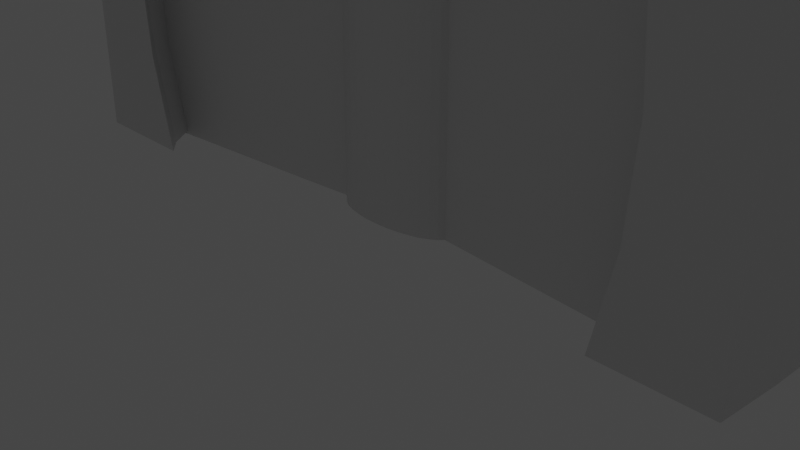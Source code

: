 # Source: drzwi.blend  (saved by Blender 3.4.6; exported with 4.5.12 LTS)
import bpy
from mathutils import Matrix  # noqa: F401  (used for matrix-valued properties, if any)

bpy.ops.wm.read_factory_settings(use_empty=True)
scene = bpy.context.scene
scene.name = 'Scene'

# ---- collections
col_collection = bpy.data.collections.new('Collection'); scene.collection.children.link(col_collection)

# ---- materials (node trees are filled in below, after node groups)
mat_material = bpy.data.materials.new('Material')
mat_material.alpha_threshold = 0.0
mat_material.use_transparent_shadow = False
mat_material.roughness = 0.5
mat_material.line_color = (0.0, 0.0, 0.0, 1.0)

# ---- material node trees
mat_material.use_nodes = True; mat_material.node_tree.nodes.clear()
_N = mat_material.node_tree.nodes; _L = mat_material.node_tree.links
n0 = _N.new('ShaderNodeOutputMaterial'); n0.name = 'Material Output'; n0.location = (300, 300)
n1 = _N.new('ShaderNodeBsdfPrincipled'); n1.name = 'Principled BSDF'; n1.location = (10, 300)
n1.distribution = 'GGX'
n1.subsurface_method = 'RANDOM_WALK_SKIN'
n1.inputs[3].default_value = 1.45
n1.inputs[27].default_value = (0.0, 0.0, 0.0, 1.0)
n1.inputs[28].default_value = 1.0
_L.new(n1.outputs[0], n0.inputs[0])
n0.is_active_output = True

# ---- world
world_world = bpy.data.worlds.new('World'); scene.world = world_world
world_world.use_nodes = True; world_world.node_tree.nodes.clear()
_N = world_world.node_tree.nodes; _L = world_world.node_tree.links
n0 = _N.new('ShaderNodeOutputWorld'); n0.name = 'World Output'; n0.location = (300, 300)
n1 = _N.new('ShaderNodeBackground'); n1.name = 'Background'; n1.location = (10, 300)
n1.inputs[0].default_value = (0.05088, 0.05088, 0.05088, 1.0)
_L.new(n1.outputs[0], n0.inputs[0])
n0.is_active_output = True
world_world.color = (0.05088, 0.05088, 0.05088)
world_world.use_sun_shadow = False
world_world.sun_shadow_jitter_overblur = 0.0

# ---- cameras
cam_camera = bpy.data.cameras.new('Camera')
cam_camera.clip_end = 100.0
cam_camera.ortho_scale = 7.314

# ---- lights
light_light = bpy.data.lights.new('Light', 'POINT')
light_light.transmission_factor = 0.0
light_light.energy = 1000.0
light_light.shadow_soft_size = 0.1
light_light.shadow_maximum_resolution = 0.006
light_light.use_absolute_resolution = True

# ---- meshes
me_cube = bpy.data.meshes.new('Cube')
me_cube.from_pydata([(1.0, 1.0, -1.0), (-1.0, 1.0, -1.0), (0.0337, 0.4142, 0.8952), (-1.0, -1.0, -1.0), (0.0661, 0.8126, 0.8162), (0.0661, 0.3902, 0.8952), (0.1297, 0.7654, 0.8162), (0.09596, 0.3512, 0.8952), (0.1882, 0.6889, 0.8162), (0.1221, 0.2987, 0.8952), (0.2396, 0.5858, 0.8162), (0.3478, 0.8505, 0.6879), (0.1436, 0.2347, 0.8952), (0.2817, 0.4603, 0.8162), (0.409, 0.6682, 0.6879), (0.5205, 0.8505, 0.5153), (0.1596, 0.1616, 0.8952), (0.313, 0.3171, 0.8162), (0.4544, 0.4603, 0.6879), (0.5784, 0.5858, 0.5153), (0.6801, 0.6889, 0.3049), (0.7557, 0.7654, 0.06494), (0.8023, 0.8126, -0.1955), (0.818, 0.8285, -0.4663), (0.8023, 0.8126, -0.7371), (0.7557, 0.7654, -0.9975), (0.1694, 0.0824, 0.8952), (0.3323, 0.1616, 0.8162), (0.4824, 0.2347, 0.6879), (0.614, 0.2987, 0.5153), (0.722, 0.3512, 0.3049), (0.8023, 0.3902, 0.06494), (0.8517, 0.4142, -0.1955), (0.8684, 0.4224, -0.4663), (0.8517, 0.4142, -0.7371), (0.8023, 0.3902, -0.9975), (0.1694, -0.0824, 0.8952), (0.3323, -0.1616, 0.8162), (0.4824, -0.2347, 0.6879), (0.614, -0.2987, 0.5153), (0.722, -0.3512, 0.3049), (0.8023, -0.3902, 0.06494), (0.8517, -0.4142, -0.1955), (0.8684, -0.4224, -0.4663), (0.1596, -0.1616, 0.8952), (0.313, -0.3171, 0.8162), (0.4544, -0.4603, 0.6879), (0.5784, -0.5858, 0.5153), (0.6801, -0.6889, 0.3049), (0.7557, -0.7654, 0.06494), (0.8023, -0.8126, -0.1955), (0.818, -0.8285, -0.4663), (0.8023, -0.8126, -0.7371), (0.1436, -0.2347, 0.8952), (0.2817, -0.4603, 0.8162), (0.409, -0.6682, 0.6879), (0.5205, -0.8505, 0.5153), (0.1221, -0.2987, 0.8952), (0.2396, -0.5858, 0.8162), (0.3478, -0.8505, 0.6879), (0.09596, -0.3512, 0.8952), (0.1882, -0.6889, 0.8162), (0.0661, -0.3902, 0.8952), (0.1297, -0.7654, 0.8162), (0.0337, -0.4142, 0.8952), (0.0661, -0.8126, 0.8162), (-6.597e-09, -0.4224, 0.8952), (-4.618e-08, -0.8285, 0.8162), (-0.0337, -0.4142, 0.8952), (-0.0661, -0.8126, 0.8162), (-0.0661, -0.3902, 0.8952), (-0.1297, -0.7654, 0.8162), (-0.09596, -0.3512, 0.8952), (-0.1882, -0.6889, 0.8162), (-0.1221, -0.2987, 0.8952), (-0.2396, -0.5858, 0.8162), (-0.3478, -0.8505, 0.6879), (-0.1436, -0.2347, 0.8952), (-0.2817, -0.4603, 0.8162), (-0.409, -0.6682, 0.6879), (-0.5205, -0.8505, 0.5153), (-0.1596, -0.1616, 0.8952), (-0.313, -0.3171, 0.8162), (-0.4544, -0.4603, 0.6879), (-0.5784, -0.5858, 0.5153), (-0.6801, -0.6889, 0.3049), (-0.7557, -0.7654, 0.06494), (-0.8023, -0.8126, -0.1955), (-0.818, -0.8285, -0.4663), (-0.8023, -0.8126, -0.7371), (-0.7557, -0.7654, -0.9975), (-0.1694, -0.0824, 0.8952), (-0.3323, -0.1616, 0.8162), (-0.4824, -0.2347, 0.6879), (-0.614, -0.2987, 0.5153), (-0.722, -0.3512, 0.3049), (-0.8023, -0.3902, 0.06494), (-0.8517, -0.4142, -0.1955), (-0.8684, -0.4224, -0.4663), (-0.1694, 0.0824, 0.8952), (-0.3323, 0.1616, 0.8162), (-0.4824, 0.2347, 0.6879), (-0.614, 0.2987, 0.5153), (-0.722, 0.3512, 0.3049), (-0.8023, 0.3902, 0.06494), (-0.8517, 0.4142, -0.1955), (-0.8684, 0.4224, -0.4663), (-0.8517, 0.4142, -0.7371), (-0.8023, 0.3902, -0.9975), (-0.1596, 0.1616, 0.8952), (-0.313, 0.3171, 0.8162), (-0.4544, 0.4603, 0.6879), (-0.5784, 0.5858, 0.5153), (-0.6801, 0.6889, 0.3049), (-0.7557, 0.7654, 0.06494), (-0.8023, 0.8126, -0.1955), (-0.818, 0.8285, -0.4663), (-0.8023, 0.8126, -0.7371), (-0.7557, 0.7654, -0.9975), (-0.1436, 0.2347, 0.8952), (-0.2817, 0.4603, 0.8162), (-0.409, 0.6682, 0.6879), (-0.5205, 0.8505, 0.5153), (-0.1221, 0.2987, 0.8952), (-0.2396, 0.5858, 0.8162), (-0.3478, 0.8505, 0.6879), (-0.09596, 0.3512, 0.8952), (-0.1882, 0.6889, 0.8162), (-0.0661, 0.3902, 0.8952), (-0.1297, 0.7654, 0.8162), (-0.0337, 0.4142, 0.8952), (-0.0661, 0.8126, 0.8162), (1.319e-08, 0.4224, 0.8952), (5.937e-08, 0.8285, 0.8162), (-0.4704, -1.0, 0.5153), (-0.2733, -1.0, 0.6879), (-0.2733, -1.0, 0.6879), (-0.409, -1.0, 0.5767), (-0.1694, -1.0, 0.7292), (0.08135, -1.0, 0.7507), (-6.431e-08, -1.0, 0.7574), (-0.08135, -1.0, 0.7507), (0.2733, -1.0, 0.6879), (0.2733, -1.0, 0.6879), (0.6121, -1.0, 0.3049), (0.612, -1.0, 0.305), (0.1694, -1.0, 0.7292), (0.409, -1.0, 0.5767), (0.7805, -1.0, -0.4663), (0.7613, -1.0, -0.7371), (0.7613, -1.0, -0.1955), (0.7044, -1.0, 0.06494), (0.4704, -1.0, 0.5153), (-0.7805, -1.0, -0.4663), (-0.7044, -1.0, -0.9975), (-0.7613, -1.0, -0.7371), (-0.7613, -1.0, -0.1955), (-0.7044, -1.0, 0.06494), (-0.612, -1.0, 0.305), (-0.6121, -1.0, 0.3049), (-0.7035, -1.0, -1.0), (-0.7549, 0.7646, -1.0), (0.7035, 1.0, -1.0), (-0.7035, 1.0, -1.0), (0.7549, 0.7646, -1.0), (0.8014, 0.3898, -1.0), (-0.8014, 0.3898, -1.0), (-0.7549, -0.7646, -1.0), (-0.7805, 1.0, -0.4663), (-0.7613, 1.0, -0.7371), (-0.7613, 1.0, -0.1955), (-0.612, 1.0, 0.305), (-0.6121, 1.0, 0.3049), (-0.2733, 1.0, 0.6879), (-0.2733, 1.0, 0.6879), (-0.409, 1.0, 0.5767), (-0.7044, 1.0, 0.06494), (-0.4704, 1.0, 0.5153), (-0.08135, 1.0, 0.7507), (0.08135, 1.0, 0.7507), (3.217e-08, 1.0, 0.7574), (0.2733, 1.0, 0.6879), (0.2733, 1.0, 0.6879), (0.4704, 1.0, 0.5153), (0.409, 1.0, 0.5767), (0.1694, 1.0, 0.7292), (-0.1694, 1.0, 0.7292), (-0.7044, 1.0, -0.9975), (0.6121, 1.0, 0.3049), (0.612, 1.0, 0.305), (0.7044, 1.0, -0.9975), (0.7805, 1.0, -0.4663), (0.7613, 1.0, -0.1955), (0.7613, 1.0, -0.7371), (0.7044, 1.0, 0.06494), (0.818, 9.556e-08, -1.0), (0.8014, 0.3898, -1.0), (0.8023, 0.3902, -1.0), (0.8023, 0.3902, -1.0), (0.8517, 0.4142, -1.0), (0.8517, 0.4142, -1.0), (0.8684, 0.4224, -1.0), (0.8023, 0.3902, -1.0), (-0.8014, -0.3898, -1.0), (-0.818, 3.104e-08, -1.0), (-0.8684, -0.4224, -1.0), (-0.8517, -0.4142, -1.0), (-0.8517, -0.4142, -1.0), (-0.8023, -0.3902, -1.0), (-0.8023, -0.3902, -1.0), (-0.8517, 0.4142, -1.0), (-0.8517, 0.4142, -1.0), (-0.8684, 0.4224, -1.0), (-0.8014, 0.3898, -1.0), (-0.8023, 0.3902, -1.0), (-0.8023, 0.3902, -1.0), (-0.8023, 0.3902, -1.0), (0.8023, 0.3902, -0.9975), (0.8517, -0.4142, -0.7371), (0.8517, -0.4142, -0.7371), (-0.8023, -0.3902, -0.9975), (-0.8517, -0.4142, -0.7371), (-0.8023, 0.3902, -0.9975), (-0.8023, 0.3902, -0.9975), (-0.8684, -0.4224, -1.009), (-0.8684, 0.4224, -1.018), (-0.8517, -0.4142, -1.009), (-0.8517, -0.4142, -1.009), (-0.8517, 0.4142, -1.018), (-0.8517, 0.4142, -1.018), (-0.818, 2.481e-08, -1.013), (-0.8023, 0.3902, -1.017), (-0.8023, 0.3902, -1.017), (-0.8023, 0.3902, -1.017), (-0.8023, -0.3902, -1.009), (-0.8023, -0.3902, -1.009), (-0.4033, 0.1962, -1.012), (-0.4824, 0.2347, -1.013), (-0.4824, -0.2347, -1.008), (-0.1539, -0.1874, -1.006), (-0.2095, -0.1019, -1.007), (-0.3323, -0.1616, -1.008), (-0.1221, -0.2987, -1.005), (-0.1436, -0.2347, -1.005), (-0.09596, -0.3512, -1.004), (-0.0337, -0.4142, -1.003), (-0.001413, -0.422, -1.002), (-0.0661, -0.3902, -1.003), (-0.722, -0.3512, -1.008), (-0.614, -0.2987, -1.008), (-0.614, 0.2987, -1.015), (-0.722, 0.3512, -1.016), (-0.3323, 0.1616, -1.011), (-0.1596, -0.1616, -1.006), (-0.1694, -0.0824, -1.007), (-0.1694, 0.0824, -1.009), (-0.1596, 0.1616, -1.01), (-0.0337, 0.4142, -1.012), (-0.0661, 0.3902, -1.012), (-0.1436, 0.2347, -1.011), (-0.1221, 0.2987, -1.011), (-0.09596, 0.3512, -1.012), (0.0337, -0.4142, -1.002), (0.0337, 0.4142, -1.011), (0.0661, -0.3902, -1.002), (0.0661, 0.3902, -1.011), (0.1221, -0.2987, -1.003), (0.1436, 0.2347, -1.009), (9.426e-08, -0.4224, -1.002), (0.09596, -0.3512, -1.002), (0.1436, -0.2347, -1.003), (0.1596, -0.1616, -1.004), (0.1694, -0.0824, -1.005), (0.1694, 0.0824, -1.007), (0.1596, 0.1616, -1.008), (0.1221, 0.2987, -1.009), (0.09596, 0.3512, -1.01), (1.145e-07, 0.4224, -1.012), (0.3323, -0.1616, -1.003), (0.3323, 0.1616, -1.006), (0.4824, -0.2347, -1.001), (0.4824, 0.2347, -1.006), (0.8023, 0.3902, -1.005), (0.722, -0.3512, -0.9979), (0.614, -0.2987, -0.9993), (0.8024, -0.3903, -0.9969), (0.818, 9.505e-08, -1.001), (0.814, -0.09971, -1.0), (0.8023, -0.3902, -0.9969), (0.8023, 0.3902, -1.005), (0.8023, 0.3902, -1.005), (0.8517, 0.4142, -1.005), (0.8517, 0.4142, -1.005), (0.8684, 0.4224, -1.005), (1.0, 0.02356, -1.0), (1.0, -1.0, -0.9888), (0.7059, -1.0, -0.9909), (0.7565, -0.7662, -0.9931), (0.614, 0.2987, -1.006), (0.722, 0.3512, -1.006), (0.8018, 0.8018, 1.0), (1.0, 1.0, 0.8018), (0.8018, -0.8018, 1.0), (1.0, -1.0, 0.8018), (-0.8018, 0.8018, 1.0), (-1.0, 1.0, 0.8018), (-1.0, -1.0, 0.8018), (-0.8018, -0.8018, 1.0)], [], [(163, 1, 305, 301, 0, 162, 190, 193, 191, 192, 194, 188, 189, 183, 184, 181, 182, 185, 179, 180, 178, 186, 173, 174, 175, 177, 171, 172, 176, 170, 168, 169, 187), (295, 303, 306, 3, 160, 154, 155, 153, 156, 157, 159, 158, 134, 137, 136, 135, 138, 141, 140, 139, 146, 143, 142, 147, 152, 145, 144, 151, 150, 148, 149, 296), (133, 4, 2, 132), (4, 133, 180, 179), (4, 6, 5, 2), (6, 4, 179, 185), (6, 8, 7, 5), (182, 8, 6, 185), (8, 10, 9, 7), (11, 10, 8, 182, 181), (184, 11, 181), (15, 183, 189), (10, 13, 12, 9), (11, 14, 13, 10), (15, 14, 11, 184, 183), (193, 24, 23, 191), (13, 17, 16, 12), (190, 25, 24, 193), (14, 18, 17, 13), (164, 25, 190, 162), (15, 19, 18, 14), (188, 20, 19, 15, 189), (194, 21, 20, 188), (192, 22, 21, 194), (191, 23, 22, 192), (21, 31, 30, 20), (22, 32, 31, 21), (23, 33, 32, 22), (24, 34, 33, 23), (17, 27, 26, 16), (25, 35, 34, 24), (18, 28, 27, 17), (165, 35, 25, 164), (19, 29, 28, 18), (20, 30, 29, 19), (38, 46, 45, 37), (39, 47, 46, 38), (40, 48, 47, 39), (41, 49, 48, 40), (42, 50, 49, 41), (43, 51, 50, 42), (37, 45, 44, 36), (49, 50, 150, 151), (50, 51, 148, 150), (51, 52, 149, 148), (45, 54, 53, 44), (46, 55, 54, 45), (47, 56, 55, 46), (48, 144, 145, 56, 47), (48, 49, 151, 144), (55, 59, 58, 54), (56, 152, 147, 59, 55), (152, 56, 145), (54, 58, 57, 53), (58, 61, 60, 57), (59, 142, 143, 61, 58), (147, 142, 59), (61, 63, 62, 60), (63, 61, 143, 146), (63, 65, 64, 62), (65, 63, 146, 139), (65, 67, 66, 64), (140, 67, 65, 139), (67, 69, 68, 66), (141, 69, 67, 140), (69, 71, 70, 68), (138, 71, 69, 141), (71, 73, 72, 70), (135, 73, 71, 138), (73, 75, 74, 72), (76, 75, 73, 135, 136), (137, 76, 136), (75, 78, 77, 74), (76, 79, 78, 75), (80, 79, 76, 137, 134), (158, 80, 134), (86, 85, 159, 157), (87, 86, 157, 156), (88, 87, 156, 153), (89, 88, 153, 155), (78, 82, 81, 77), (90, 89, 155, 154), (79, 83, 82, 78), (167, 90, 154, 160), (80, 84, 83, 79), (85, 84, 80, 158, 159), (83, 93, 92, 82), (84, 94, 93, 83), (85, 95, 94, 84), (86, 96, 95, 85), (87, 97, 96, 86), (88, 98, 97, 87), (82, 92, 91, 81), (106, 116, 115, 105), (107, 117, 116, 106), (100, 110, 109, 99), (108, 118, 117, 107), (101, 111, 110, 100), (161, 118, 108, 166), (102, 112, 111, 101), (103, 113, 112, 102), (104, 114, 113, 103), (105, 115, 114, 104), (112, 122, 121, 111), (113, 172, 171, 122, 112), (172, 113, 114, 176), (176, 114, 115, 170), (170, 115, 116, 168), (168, 116, 117, 169), (110, 120, 119, 109), (169, 117, 118, 187), (111, 121, 120, 110), (163, 187, 118, 161), (120, 124, 123, 119), (121, 125, 124, 120), (122, 177, 175, 125, 121), (122, 171, 177), (124, 127, 126, 123), (125, 174, 173, 127, 124), (125, 175, 174), (127, 129, 128, 126), (129, 127, 173, 186), (129, 131, 130, 128), (131, 129, 186, 178), (131, 133, 132, 130), (133, 131, 178, 180), (197, 202, 196, 165), (199, 197, 202, 198, 200, 201), (208, 206, 205, 207, 209, 203, 167, 160, 3, 1, 163, 161, 166, 213, 214, 215, 210, 212, 211, 216, 204), (214, 216, 215), (210, 212, 211, 216, 215), (217, 35, 165, 196), (218, 52, 51, 43, 219), (215, 216, 222, 108), (210, 107, 106, 212), (42, 219, 43), (197, 35, 217, 202), (201, 33, 34, 199), (222, 216, 211, 105, 104, 223), (31, 32, 200, 198), (32, 33, 201, 200), (215, 108, 107, 210), (199, 34, 35, 197), (198, 202, 217), (106, 105, 211, 212), (89, 90, 220, 221), (90, 167, 203, 220), (88, 89, 221, 98), (213, 166, 223), (222, 166, 108), (222, 223, 166), (97, 98, 221), (96, 97, 221, 220), (226, 234, 230, 231, 232, 251, 250, 237, 236, 240, 241, 238, 249, 248, 235, 227, 224), (228, 233, 231, 229, 225), (247, 244, 242, 243, 239, 246, 245), (269, 264, 262, 268, 246, 239, 253, 254, 240, 236, 252, 255, 256, 259, 260, 261, 258, 257, 277, 263, 265, 276, 275, 267, 274, 273, 279, 281, 298, 299, 282, 286, 287, 294, 295, 296, 297, 285, 288, 283, 284, 280, 278, 272, 271, 270, 266), (292, 289, 282, 290, 291, 293), (3, 306, 305, 1), (300, 304, 307, 302), (296, 149, 52, 297), (287, 195, 202, 198, 200, 201, 199, 197, 165, 164, 162, 0, 294), (52, 218, 285, 297), (130, 132, 277, 257), (285, 218, 219, 42, 41, 288), (271, 44, 53, 270), (132, 2, 263, 277), (128, 130, 257, 258), (253, 81, 91, 254), (243, 77, 81, 253, 239), (266, 57, 60, 269), (2, 5, 265, 263), (270, 53, 57, 266), (272, 36, 44, 271), (260, 123, 126, 261), (259, 119, 123, 260), (255, 99, 109, 256), (274, 16, 26, 273), (267, 12, 16, 274), (242, 74, 77, 243), (247, 70, 72, 244), (275, 9, 12, 267), (265, 5, 7, 276), (244, 72, 74, 242), (268, 66, 68, 245, 246), (245, 68, 70, 247), (256, 109, 119, 259), (262, 64, 66, 268), (264, 62, 64, 262), (261, 126, 128, 258), (269, 60, 62, 264), (276, 7, 9, 275), (230, 204, 216, 231), (233, 215, 216, 231), (283, 40, 39, 284), (225, 212, 210, 228), (254, 91, 92, 241, 240), (103, 102, 250, 251), (227, 207, 205, 224), (280, 38, 37, 278), (238, 93, 94, 249), (282, 202, 195, 286), (202, 197, 290, 282), (291, 199, 201, 293), (231, 216, 214, 232), (231, 216, 211, 229), (101, 100, 252, 236, 237), (234, 208, 204, 230), (224, 205, 206, 226), (249, 94, 95, 248), (293, 201, 200, 292), (288, 41, 40, 283), (27, 28, 281, 279), (28, 29, 298, 281), (228, 210, 215, 233), (278, 37, 36, 272), (235, 209, 207, 227), (232, 214, 213, 223, 104, 103, 251), (241, 92, 93, 238), (29, 30, 299, 298), (100, 99, 255, 252), (284, 39, 38, 280), (290, 197, 199, 291), (30, 31, 198, 217, 196, 202, 282, 299), (26, 27, 279, 273), (229, 211, 212, 225), (286, 195, 287), (102, 101, 237, 250), (226, 206, 208, 234), (248, 95, 96, 220, 203, 209, 235), (292, 200, 198, 289), (289, 198, 202, 282), (300, 302, 303, 301), (301, 305, 304, 300), (305, 306, 307, 304), (302, 307, 306, 303), (294, 0, 301, 303, 295)])
me_cube.polygons.foreach_set('material_index', [0, 0, 568, 568, 568, 568, 568, 568, 568, 568, 568, 568, 568, 568, 568, 568, 568, 568, 568, 568, 568, 568, 568, 568, 568, 568, 568, 568, 568, 568, 568, 568, 568, 568, 568, 568, 568, 568, 568, 568, 568, 568, 568, 568, 568, 568, 568, 568, 568, 568, 568, 568, 568, 568, 568, 568, 568, 568, 568, 568, 568, 568, 568, 568, 568, 568, 568, 568, 568, 568, 568, 568, 568, 568, 568, 568, 568, 568, 568, 568, 568, 568, 568, 568, 568, 568, 568, 568, 568, 568, 568, 568, 568, 568, 568, 568, 568, 568, 568, 568, 568, 568, 568, 568, 568, 568, 568, 568, 568, 568, 568, 568, 568, 568, 568, 568, 568, 568, 568, 568, 568, 568, 568, 568, 568, 568, 0, 0, 0, 0, 0, 568, 568, 568, 568, 568, 568, 568, 568, 568, 568, 568, 568, 568, 568, 568, 568, 568, 568, 568, 568, 568, 568, 0, 0, 0, 0, 0, 0, 0, 568, 0, 568, 568, 568, 568, 568, 568, 568, 568, 568, 568, 568, 568, 568, 568, 568, 568, 568, 568, 568, 568, 568, 568, 568, 568, 568, 568, 568, 568, 568, 568, 568, 568, 568, 568, 568, 568, 568, 568, 568, 568, 568, 568, 568, 568, 568, 568, 568, 568, 568, 568, 568, 568, 568, 568, 568, 568, 568, 568, 568, 568, 568, 568, 568, 568, 568, 568, 568, 568, 568, 568, 0, 0, 0, 0, 0])
_uv = me_cube.uv_layers.new(name='UVMap')
_uv.uv.foreach_set('vector', [0.375, 0.2871, 0.375, 0.25, 0.6002, 0.25, 0.6002, 0.5, 0.375, 0.5, 0.375, 0.4629, 0.3753, 0.4631, 0.4079, 0.4702, 0.4417, 0.4726, 0.4756, 0.4702, 0.5081, 0.4631, 0.5381, 0.4515, 0.5381, 0.4515, 0.5644, 0.4338, 0.5721, 0.4261, 0.586, 0.4092, 0.586, 0.4092, 0.5911, 0.3962, 0.5938, 0.3852, 0.5947, 0.375, 0.5938, 0.3648, 0.5911, 0.3538, 0.586, 0.3408, 0.586, 0.3408, 0.5721, 0.3239, 0.5644, 0.3162, 0.5381, 0.2985, 0.5381, 0.2985, 0.5081, 0.2869, 0.4756, 0.2798, 0.4417, 0.2774, 0.4079, 0.2798, 0.3753, 0.2869, 0.3764, 0.75, 0.6002, 0.75, 0.6002, 1.0, 0.375, 1.0, 0.375, 0.9629, 0.3753, 0.9631, 0.4079, 0.9702, 0.4417, 0.9726, 0.4756, 0.9702, 0.5081, 0.9631, 0.5381, 0.9515, 0.5381, 0.9515, 0.5644, 0.9338, 0.5721, 0.9261, 0.586, 0.9092, 0.586, 0.9092, 0.5911, 0.8962, 0.5938, 0.8852, 0.5947, 0.875, 0.5938, 0.8648, 0.5911, 0.8538, 0.586, 0.8408, 0.586, 0.8408, 0.5721, 0.8239, 0.5644, 0.8162, 0.5381, 0.7985, 0.5381, 0.7985, 0.5081, 0.7869, 0.4756, 0.7798, 0.4417, 0.7774, 0.4079, 0.7798, 0.3761, 0.7868, 0.75, 0.875, 0.7188, 0.875, 0.7188, 0.9375, 0.75, 0.9375, 0.7188, 0.875, 0.75, 0.875, 0.75, 0.8464, 0.7188, 0.8431, 0.7188, 0.875, 0.6875, 0.875, 0.6875, 0.9375, 0.7188, 0.9375, 0.6875, 0.875, 0.7188, 0.875, 0.7188, 0.8431, 0.6875, 0.8326, 0.6875, 0.875, 0.6562, 0.875, 0.6562, 0.9375, 0.6875, 0.9375, 0.6562, 0.8125, 0.6562, 0.875, 0.6875, 0.875, 0.6875, 0.8326, 0.6562, 0.875, 0.625, 0.875, 0.625, 0.9375, 0.6562, 0.9375, 0.625, 0.8125, 0.625, 0.875, 0.6562, 0.875, 0.6562, 0.8125, 0.6562, 0.8125, 0.625, 0.7722, 0.625, 0.8125, 0.6562, 0.8125, 0.5938, 0.75, 0.6139, 0.75, 0.5938, 0.6875, 0.625, 0.875, 0.5938, 0.875, 0.5938, 0.9375, 0.625, 0.9375, 0.625, 0.8125, 0.5938, 0.8125, 0.5938, 0.875, 0.625, 0.875, 0.5938, 0.75, 0.5938, 0.8125, 0.625, 0.8125, 0.625, 0.7722, 0.6139, 0.75, 0.5785, 0.4375, 0.5625, 0.4375, 0.5625, 0.5, 0.5768, 0.5, 0.5938, 0.875, 0.5625, 0.875, 0.5625, 0.9375, 0.5938, 0.9375, 0.5837, 0.375, 0.5625, 0.375, 0.5625, 0.4375, 0.5785, 0.4375, 0.5938, 0.8125, 0.5625, 0.8125, 0.5625, 0.875, 0.5938, 0.875, 0.5625, 0.3743, 0.5625, 0.375, 0.5837, 0.375, 0.5838, 0.3743, 0.5938, 0.75, 0.5625, 0.75, 0.5625, 0.8125, 0.5938, 0.8125, 0.5937, 0.6875, 0.5625, 0.6875, 0.5625, 0.75, 0.5938, 0.75, 0.5938, 0.6875, 0.5837, 0.625, 0.5625, 0.625, 0.5625, 0.6875, 0.5937, 0.6875, 0.5785, 0.5625, 0.5625, 0.5625, 0.5625, 0.625, 0.5837, 0.625, 0.5768, 0.5, 0.5625, 0.5, 0.5625, 0.5625, 0.5785, 0.5625, 0.5625, 0.625, 0.5312, 0.625, 0.5312, 0.6875, 0.5625, 0.6875, 0.5625, 0.5625, 0.5312, 0.5625, 0.5312, 0.625, 0.5625, 0.625, 0.5625, 0.5, 0.5312, 0.5, 0.5312, 0.5625, 0.5625, 0.5625, 0.5625, 0.4375, 0.5312, 0.4375, 0.5312, 0.5, 0.5625, 0.5, 0.5625, 0.875, 0.5312, 0.875, 0.5312, 0.9375, 0.5625, 0.9375, 0.5625, 0.375, 0.5312, 0.375, 0.5312, 0.4375, 0.5625, 0.4375, 0.5625, 0.8125, 0.5312, 0.8125, 0.5312, 0.875, 0.5625, 0.875, 0.5312, 0.3743, 0.5312, 0.375, 0.5625, 0.375, 0.5625, 0.3743, 0.5625, 0.75, 0.5312, 0.75, 0.5312, 0.8125, 0.5625, 0.8125, 0.5625, 0.6875, 0.5312, 0.6875, 0.5312, 0.75, 0.5625, 0.75, 0.4688, 0.8125, 0.4375, 0.8125, 0.4375, 0.875, 0.4688, 0.875, 0.4688, 0.75, 0.4375, 0.75, 0.4375, 0.8125, 0.4688, 0.8125, 0.4687, 0.6875, 0.4375, 0.6875, 0.4375, 0.75, 0.4688, 0.75, 0.4688, 0.625, 0.4375, 0.625, 0.4375, 0.6875, 0.4687, 0.6875, 0.4688, 0.5625, 0.4375, 0.5625, 0.4375, 0.625, 0.4688, 0.625, 0.4687, 0.5, 0.4375, 0.5, 0.4375, 0.5625, 0.4688, 0.5625, 0.4688, 0.875, 0.4375, 0.875, 0.4375, 0.9375, 0.4688, 0.9375, 0.4375, 0.625, 0.4375, 0.5625, 0.4215, 0.5625, 0.4163, 0.625, 0.4375, 0.5625, 0.4375, 0.5, 0.4232, 0.5, 0.4215, 0.5625, 0.4375, 0.5, 0.4375, 0.4375, 0.4215, 0.4375, 0.4232, 0.5, 0.4375, 0.875, 0.4062, 0.875, 0.4062, 0.9375, 0.4375, 0.9375, 0.4375, 0.8125, 0.4062, 0.8125, 0.4062, 0.875, 0.4375, 0.875, 0.4375, 0.75, 0.4062, 0.75, 0.4062, 0.8125, 0.4375, 0.8125, 0.4375, 0.6875, 0.4063, 0.6875, 0.4062, 0.6875, 0.4062, 0.75, 0.4375, 0.75, 0.4375, 0.6875, 0.4375, 0.625, 0.4163, 0.625, 0.4063, 0.6875, 0.4062, 0.8125, 0.375, 0.8125, 0.375, 0.875, 0.4062, 0.875, 0.4062, 0.75, 0.3861, 0.75, 0.375, 0.7722, 0.375, 0.8125, 0.4062, 0.8125, 0.3861, 0.75, 0.4062, 0.75, 0.4062, 0.6875, 0.4062, 0.875, 0.375, 0.875, 0.375, 0.9375, 0.4062, 0.9375, 0.375, 0.875, 0.3438, 0.875, 0.3438, 0.9375, 0.375, 0.9375, 0.375, 0.8125, 0.3438, 0.8125, 0.3438, 0.8125, 0.3438, 0.875, 0.375, 0.875, 0.375, 0.7722, 0.3438, 0.8125, 0.375, 0.8125, 0.3438, 0.875, 0.3125, 0.875, 0.3125, 0.9375, 0.3438, 0.9375, 0.3125, 0.875, 0.3438, 0.875, 0.3438, 0.8125, 0.3125, 0.8326, 0.3125, 0.875, 0.2812, 0.875, 0.2812, 0.9375, 0.3125, 0.9375, 0.2812, 0.875, 0.3125, 0.875, 0.3125, 0.8326, 0.2812, 0.8431, 0.2812, 0.875, 0.25, 0.875, 0.25, 0.9375, 0.2812, 0.9375, 0.25, 0.8464, 0.25, 0.875, 0.2812, 0.875, 0.2812, 0.8431, 0.25, 0.875, 0.2188, 0.875, 0.2188, 0.9375, 0.25, 0.9375, 0.2188, 0.8431, 0.2188, 0.875, 0.25, 0.875, 0.25, 0.8464, 0.2188, 0.875, 0.1875, 0.875, 0.1875, 0.9375, 0.2188, 0.9375, 0.1875, 0.8326, 0.1875, 0.875, 0.2188, 0.875, 0.2188, 0.8431, 0.1875, 0.875, 0.1562, 0.875, 0.1563, 0.9375, 0.1875, 0.9375, 0.1562, 0.8125, 0.1562, 0.875, 0.1875, 0.875, 0.1875, 0.8326, 0.1562, 0.875, 0.125, 0.875, 0.125, 0.9375, 0.1563, 0.9375, 0.125, 0.8125, 0.125, 0.875, 0.1562, 0.875, 0.1562, 0.8125, 0.1562, 0.8125, 0.125, 0.7722, 0.125, 0.8125, 0.1562, 0.8125, 0.125, 0.875, 0.09375, 0.875, 0.09375, 0.9375, 0.125, 0.9375, 0.125, 0.8125, 0.09375, 0.8125, 0.09375, 0.875, 0.125, 0.875, 0.09375, 0.75, 0.09375, 0.8125, 0.125, 0.8125, 0.125, 0.7722, 0.1139, 0.75, 0.09375, 0.6875, 0.09375, 0.75, 0.1139, 0.75, 0.0625, 0.625, 0.0625, 0.6875, 0.09374, 0.6875, 0.0837, 0.625, 0.0625, 0.5625, 0.0625, 0.625, 0.0837, 0.625, 0.07845, 0.5625, 0.0625, 0.5, 0.0625, 0.5625, 0.07845, 0.5625, 0.07682, 0.5, 0.0625, 0.4375, 0.0625, 0.5, 0.07682, 0.5, 0.07845, 0.4375, 0.09375, 0.875, 0.0625, 0.875, 0.0625, 0.9375, 0.09375, 0.9375, 0.0625, 0.375, 0.0625, 0.4375, 0.07845, 0.4375, 0.0837, 0.375, 0.09375, 0.8125, 0.0625, 0.8125, 0.0625, 0.875, 0.09375, 0.875, 0.0625, 0.3743, 0.0625, 0.375, 0.0837, 0.375, 0.08379, 0.3743, 0.09375, 0.75, 0.0625, 0.75, 0.0625, 0.8125, 0.09375, 0.8125, 0.0625, 0.6875, 0.0625, 0.75, 0.09375, 0.75, 0.09375, 0.6875, 0.09374, 0.6875, 0.0625, 0.8125, 0.03125, 0.8125, 0.03125, 0.875, 0.0625, 0.875, 0.0625, 0.75, 0.03125, 0.75, 0.03125, 0.8125, 0.0625, 0.8125, 0.0625, 0.6875, 0.03125, 0.6875, 0.03125, 0.75, 0.0625, 0.75, 0.0625, 0.625, 0.03125, 0.625, 0.03125, 0.6875, 0.0625, 0.6875, 0.0625, 0.5625, 0.03125, 0.5625, 0.03125, 0.625, 0.0625, 0.625, 0.0625, 0.5, 0.03125, 0.5, 0.03125, 0.5625, 0.0625, 0.5625, 0.0625, 0.875, 0.03125, 0.875, 0.03125, 0.9375, 0.0625, 0.9375, 0.9687, 0.5, 0.9375, 0.5, 0.9375, 0.5625, 0.9687, 0.5625, 0.9687, 0.4375, 0.9375, 0.4375, 0.9375, 0.5, 0.9687, 0.5, 0.9687, 0.875, 0.9375, 0.875, 0.9375, 0.9375, 0.9688, 0.9375, 0.9688, 0.375, 0.9375, 0.375, 0.9375, 0.4375, 0.9687, 0.4375, 0.9687, 0.8125, 0.9375, 0.8125, 0.9375, 0.875, 0.9687, 0.875, 0.9375, 0.3743, 0.9375, 0.375, 0.9688, 0.375, 0.9688, 0.3743, 0.9688, 0.75, 0.9375, 0.75, 0.9375, 0.8125, 0.9687, 0.8125, 0.9687, 0.6875, 0.9375, 0.6875, 0.9375, 0.75, 0.9688, 0.75, 0.9688, 0.625, 0.9375, 0.625, 0.9375, 0.6875, 0.9687, 0.6875, 0.9687, 0.5625, 0.9375, 0.5625, 0.9375, 0.625, 0.9688, 0.625, 0.9375, 0.75, 0.9062, 0.75, 0.9062, 0.8125, 0.9375, 0.8125, 0.9375, 0.6875, 0.9063, 0.6875, 0.9062, 0.6875, 0.9062, 0.75, 0.9375, 0.75, 0.9063, 0.6875, 0.9375, 0.6875, 0.9375, 0.625, 0.9163, 0.625, 0.9163, 0.625, 0.9375, 0.625, 0.9375, 0.5625, 0.9215, 0.5625, 0.9215, 0.5625, 0.9375, 0.5625, 0.9375, 0.5, 0.9232, 0.5, 0.9232, 0.5, 0.9375, 0.5, 0.9375, 0.4375, 0.9215, 0.4375, 0.9375, 0.875, 0.9062, 0.875, 0.9062, 0.9375, 0.9375, 0.9375, 0.9215, 0.4375, 0.9375, 0.4375, 0.9375, 0.375, 0.9163, 0.375, 0.9375, 0.8125, 0.9062, 0.8125, 0.9062, 0.875, 0.9375, 0.875, 0.9162, 0.3743, 0.9163, 0.375, 0.9375, 0.375, 0.9375, 0.3743, 0.9062, 0.875, 0.875, 0.875, 0.875, 0.9375, 0.9062, 0.9375, 0.9062, 0.8125, 0.875, 0.8125, 0.875, 0.875, 0.9062, 0.875, 0.9062, 0.75, 0.8861, 0.75, 0.875, 0.7722, 0.875, 0.8125, 0.9062, 0.8125, 0.9062, 0.75, 0.9062, 0.6875, 0.8861, 0.75, 0.875, 0.875, 0.8438, 0.875, 0.8438, 0.9375, 0.875, 0.9375, 0.875, 0.8125, 0.8438, 0.8125, 0.8437, 0.8125, 0.8438, 0.875, 0.875, 0.875, 0.875, 0.8125, 0.875, 0.7722, 0.8438, 0.8125, 0.8438, 0.875, 0.8125, 0.875, 0.8125, 0.9375, 0.8438, 0.9375, 0.8125, 0.875, 0.8438, 0.875, 0.8437, 0.8125, 0.8125, 0.8326, 0.8125, 0.875, 0.7812, 0.875, 0.7812, 0.9375, 0.8125, 0.9375, 0.7812, 0.875, 0.8125, 0.875, 0.8125, 0.8326, 0.7812, 0.8431, 0.7812, 0.875, 0.75, 0.875, 0.75, 0.9375, 0.7812, 0.9375, 0.75, 0.875, 0.7812, 0.875, 0.7812, 0.8431, 0.75, 0.8464, 0.3503, 0.5762, 0.3503, 0.5762, 0.3502, 0.5763, 0.3502, 0.5763, 0.3565, 0.5732, 0.3503, 0.5762, 0.3503, 0.5762, 0.3503, 0.5762, 0.3565, 0.5732, 0.3585, 0.5722, 0.1497, 0.6738, 0.1435, 0.6768, 0.1415, 0.6778, 0.1435, 0.6768, 0.1497, 0.6738, 0.1498, 0.6737, 0.1556, 0.7206, 0.1621, 0.75, 0.125, 0.75, 0.125, 0.5, 0.1621, 0.5, 0.1556, 0.5294, 0.1498, 0.5763, 0.1498, 0.5763, 0.1497, 0.5762, 0.1497, 0.5762, 0.1435, 0.5732, 0.1415, 0.5722, 0.1435, 0.5732, 0.1497, 0.5762, 0.1478, 0.625, 0.1497, 0.5762, 0.1497, 0.5762, 0.1497, 0.5762, 0.1435, 0.5732, 0.1415, 0.5722, 0.1435, 0.5732, 0.1497, 0.5762, 0.1497, 0.5762, 0.5312, 0.375, 0.5312, 0.375, 0.5312, 0.3743, 0.5312, 0.3743, 0.4688, 0.4375, 0.4375, 0.4375, 0.4375, 0.5, 0.4687, 0.5, 0.4688, 0.4375, 0.9688, 0.375, 0.9688, 0.375, 0.9688, 0.375, 0.9688, 0.375, 0.9687, 0.4375, 0.9687, 0.4375, 0.9687, 0.5, 0.9687, 0.5, 0.4688, 0.5625, 0.4688, 0.5625, 0.4687, 0.5, 0.5312, 0.375, 0.5312, 0.375, 0.5312, 0.375, 0.5312, 0.375, 0.5312, 0.5, 0.5312, 0.5, 0.5312, 0.4375, 0.5312, 0.4375, 0.9688, 0.625, 0.9688, 0.625, 0.9687, 0.5625, 0.9687, 0.5625, 0.9688, 0.625, 0.9688, 0.625, 0.5312, 0.625, 0.5312, 0.5625, 0.5312, 0.5625, 0.5312, 0.625, 0.5312, 0.5625, 0.5312, 0.5, 0.5312, 0.5, 0.5312, 0.5625, 0.9688, 0.375, 0.9688, 0.375, 0.9687, 0.4375, 0.9687, 0.4375, 0.5312, 0.4375, 0.5312, 0.4375, 0.5312, 0.375, 0.5312, 0.375, 0.5312, 0.625, 0.5312, 0.625, 0.5312, 0.625, 0.9687, 0.5, 0.9687, 0.5625, 0.9688, 0.5625, 0.9687, 0.5, 0.0625, 0.4375, 0.0625, 0.375, 0.03125, 0.375, 0.03125, 0.4375, 0.0625, 0.375, 0.0625, 0.3743, 0.03125, 0.3743, 0.03125, 0.375, 0.0625, 0.5, 0.0625, 0.4375, 0.03125, 0.4375, 0.03125, 0.5, 0.9688, 0.3743, 0.9688, 0.3743, 0.9688, 0.375, 0.9688, 0.375, 0.9688, 0.3743, 0.9688, 0.375, 0.9688, 0.375, 0.9688, 0.375, 0.9688, 0.3743, 0.03125, 0.5625, 0.03125, 0.5, 0.03125, 0.5625, 0.03125, 0.625, 0.03125, 0.5625, 0.03125, 0.5625, 0.03125, 0.625, 0.0, 0.0, 0.0, 0.0, 0.0, 0.0, 0.0, 0.0, 0.0, 0.0, 0.0, 0.0, 0.0, 0.0, 0.0, 0.0, 0.0, 0.0, 0.0, 0.0, 0.0, 0.0, 0.0, 0.0, 0.0, 0.0, 0.0, 0.0, 0.0, 0.0, 0.0, 0.0, 0.0, 0.0, 0.0, 0.0, 0.0, 0.0, 0.0, 0.0, 0.0, 0.0, 0.0, 0.0, 0.0, 0.0, 0.0, 0.0, 0.0, 0.0, 0.0, 0.0, 0.0, 0.0, 0.0, 0.0, 0.0, 0.0, 0.0, 0.0, 0.0, 0.0, 0.0, 0.0, 0.0, 0.0, 0.0, 0.0, 0.0, 0.0, 0.0, 0.0, 0.0, 0.0, 0.0, 0.0, 0.0, 0.0, 0.0, 0.0, 0.0, 0.0, 0.0, 0.0, 0.0, 0.0, 0.0, 0.0, 0.0, 0.0, 0.0, 0.0, 0.0, 0.0, 0.0, 0.0, 0.0, 0.0, 0.0, 0.0, 0.0, 0.0, 0.0, 0.0, 0.0, 0.0, 0.0, 0.0, 0.0, 0.0, 0.0, 0.0, 0.0, 0.0, 0.0, 0.0, 0.0, 0.0, 0.0, 0.0, 0.0, 0.0, 0.0, 0.0, 0.0, 0.0, 0.0, 0.0, 0.0, 0.0, 0.0, 0.0, 0.0, 0.0, 0.0, 0.0, 0.0, 0.0, 0.0, 0.0, 0.0, 0.0, 0.0, 0.0, 0.0, 0.0, 0.0, 0.0, 0.0, 0.0, 0.0, 0.0, 0.0, 0.0, 0.0, 0.0, 0.0, 0.0, 0.0, 0.0, 0.0, 0.0, 0.0, 0.0, 0.375, 0.0, 0.6002, 0.0, 0.6002, 0.25, 0.375, 0.25, 0.6498, 0.5248, 0.8502, 0.5248, 0.8502, 0.7252, 0.6498, 0.7252, 0.4164, 0.3766, 0.4215, 0.4375, 0.4375, 0.4375, 0.4375, 0.376, 0.3517, 0.6375, 0.3522, 0.625, 0.3503, 0.5762, 0.3503, 0.5762, 0.3565, 0.5732, 0.3585, 0.5722, 0.3565, 0.5732, 0.3503, 0.5762, 0.3502, 0.5763, 0.3444, 0.5294, 0.3379, 0.5, 0.375, 0.5, 0.375, 0.6221, 0.4375, 0.4375, 0.4688, 0.4375, 0.4688, 0.3751, 0.4375, 0.376, 0.7812, 0.9375, 0.75, 0.9375, 0.75, 0.9375, 0.7812, 0.9375, 0.4688, 0.6249, 0.4688, 0.5625, 0.4688, 0.5625, 0.4688, 0.5625, 0.4688, 0.625, 0.4688, 0.625, 0.4375, 0.9375, 0.4375, 0.9375, 0.4062, 0.9375, 0.4062, 0.9375, 0.75, 0.9375, 0.7188, 0.9375, 0.7188, 0.9375, 0.75, 0.9375, 0.8125, 0.9375, 0.7812, 0.9375, 0.7812, 0.9375, 0.8125, 0.9375, 0.0625, 0.9375, 0.0625, 0.9375, 0.03125, 0.9375, 0.03125, 0.9375, 0.09375, 0.9375, 0.09375, 0.9375, 0.0625, 0.9375, 0.0625, 0.9375, 0.07353, 0.9375, 0.375, 0.9375, 0.375, 0.9375, 0.3438, 0.9375, 0.3438, 0.9375, 0.7188, 0.9375, 0.6875, 0.9375, 0.6875, 0.9375, 0.7188, 0.9375, 0.4062, 0.9375, 0.4062, 0.9375, 0.375, 0.9375, 0.375, 0.9375, 0.4688, 0.9375, 0.4688, 0.9375, 0.4375, 0.9375, 0.4375, 0.9375, 0.875, 0.9375, 0.875, 0.9375, 0.8438, 0.9375, 0.8438, 0.9375, 0.9062, 0.9375, 0.9062, 0.9375, 0.875, 0.9375, 0.875, 0.9375, 0.9688, 0.9375, 0.9688, 0.9375, 0.9375, 0.9375, 0.9375, 0.9375, 0.5625, 0.9375, 0.5625, 0.9375, 0.5312, 0.9375, 0.5312, 0.9375, 0.5938, 0.9375, 0.5938, 0.9375, 0.5625, 0.9375, 0.5625, 0.9375, 0.125, 0.9375, 0.125, 0.9375, 0.09375, 0.9375, 0.09375, 0.9375, 0.1875, 0.9375, 0.1875, 0.9375, 0.1563, 0.9375, 0.1563, 0.9375, 0.625, 0.9375, 0.625, 0.9375, 0.5938, 0.9375, 0.5938, 0.9375, 0.6875, 0.9375, 0.6875, 0.9375, 0.6562, 0.9375, 0.6562, 0.9375, 0.1563, 0.9375, 0.1563, 0.9375, 0.125, 0.9375, 0.125, 0.9375, 0.25, 0.9375, 0.25, 0.9375, 0.2188, 0.9375, 0.2188, 0.9375, 0.2487, 0.9375, 0.2188, 0.9375, 0.2188, 0.9375, 0.1875, 0.9375, 0.1875, 0.9375, 0.9375, 0.9375, 0.9375, 0.9375, 0.9062, 0.9375, 0.9062, 0.9375, 0.2812, 0.9375, 0.2812, 0.9375, 0.25, 0.9375, 0.25, 0.9375, 0.3125, 0.9375, 0.3125, 0.9375, 0.2812, 0.9375, 0.2812, 0.9375, 0.8438, 0.9375, 0.8438, 0.9375, 0.8125, 0.9375, 0.8125, 0.9375, 0.3438, 0.9375, 0.3438, 0.9375, 0.3125, 0.9375, 0.3125, 0.9375, 0.6562, 0.9375, 0.6562, 0.9375, 0.625, 0.9375, 0.625, 0.9375, 1.0, 0.375, 1.0, 0.375, 0.9688, 0.375, 0.9688, 0.375, 0.9688, 0.375, 0.9688, 0.375, 0.9688, 0.375, 0.9688, 0.375, 0.4688, 0.6875, 0.4687, 0.6875, 0.4688, 0.75, 0.4688, 0.75, 0.9687, 0.5, 0.9687, 0.5, 0.9687, 0.4375, 0.9688, 0.4375, 0.03125, 0.9375, 0.03125, 0.9375, 0.03125, 0.875, 0.03125, 0.875, 0.03125, 0.9221, 0.9687, 0.6875, 0.9688, 0.75, 0.9688, 0.75, 0.9688, 0.6875, 0.03125, 0.5625, 0.03125, 0.5625, 0.03125, 0.5, 0.03125, 0.5, 0.4688, 0.8125, 0.4688, 0.8125, 0.4688, 0.875, 0.4688, 0.875, 0.03125, 0.8125, 0.03125, 0.8125, 0.03125, 0.75, 0.03125, 0.75, 0.5312, 0.375, 0.5312, 0.375, 0.5, 0.375, 0.5, 0.375, 0.5312, 0.375, 0.5312, 0.375, 0.5312, 0.375, 0.5312, 0.375, 0.5312, 0.4375, 0.5312, 0.4375, 0.5312, 0.5, 0.5312, 0.5, 0.9688, 0.625, 0.9688, 0.625, 0.9688, 0.625, 0.9688, 0.625, 0.9688, 0.625, 0.9688, 0.625, 0.9687, 0.5625, 0.9688, 0.5625, 0.9687, 0.8125, 0.9687, 0.875, 0.9687, 0.875, 0.9687, 0.8454, 0.9687, 0.8125, 0.03125, 0.375, 0.03125, 0.375, 0.0, 0.375, 0.0, 0.375, 0.03125, 0.5, 0.03125, 0.5, 0.03125, 0.4375, 0.03125, 0.4375, 0.03125, 0.75, 0.03125, 0.75, 0.03125, 0.6875, 0.03125, 0.6875, 0.5312, 0.5, 0.5312, 0.5, 0.5312, 0.5625, 0.5312, 0.5625, 0.4688, 0.625, 0.4688, 0.625, 0.4687, 0.6875, 0.4687, 0.6875, 0.5312, 0.875, 0.5312, 0.8125, 0.5312, 0.8125, 0.5312, 0.875, 0.5312, 0.8125, 0.5312, 0.75, 0.5312, 0.75, 0.5312, 0.8125, 0.9688, 0.4375, 0.9687, 0.4375, 0.9688, 0.375, 0.9688, 0.375, 0.4688, 0.875, 0.4688, 0.875, 0.4688, 0.9375, 0.4688, 0.9375, 0.03125, 0.625, 0.03125, 0.625, 0.03125, 0.5625, 0.03125, 0.5625, 0.9688, 0.625, 0.9688, 0.625, 0.9687, 0.6257, 0.9688, 0.625, 0.9688, 0.625, 0.9687, 0.6875, 0.9687, 0.6875, 0.03125, 0.875, 0.03125, 0.875, 0.03125, 0.8125, 0.03125, 0.8125, 0.5312, 0.75, 0.5312, 0.6875, 0.5312, 0.6875, 0.5312, 0.75, 0.9687, 0.875, 0.9688, 0.9375, 0.9688, 0.9375, 0.9687, 0.875, 0.4688, 0.75, 0.4688, 0.75, 0.4688, 0.8125, 0.4688, 0.8125, 0.5312, 0.375, 0.5312, 0.375, 0.5312, 0.4375, 0.5312, 0.4375, 0.5312, 0.6875, 0.5312, 0.625, 0.5312, 0.625, 0.5312, 0.625, 0.5312, 0.6257, 0.5312, 0.625, 0.5312, 0.625, 0.5312, 0.6875, 0.5312, 0.9375, 0.5312, 0.875, 0.5312, 0.875, 0.5312, 0.9375, 0.9688, 0.5625, 0.9688, 0.5625, 0.9687, 0.5, 0.9687, 0.5, 0.5, 0.375, 0.5, 0.375, 0.492, 0.375, 0.9688, 0.75, 0.9687, 0.8125, 0.9687, 0.8125, 0.9688, 0.75, 0.03125, 0.4375, 0.03125, 0.4375, 0.03125, 0.375, 0.03125, 0.375, 0.03125, 0.6875, 0.03125, 0.6875, 0.03125, 0.625, 0.03125, 0.625, 0.03125, 0.6257, 0.03125, 0.625, 0.03125, 0.625, 0.5312, 0.5625, 0.5312, 0.5625, 0.5312, 0.625, 0.5312, 0.625, 0.5312, 0.625, 0.5312, 0.625, 0.5312, 0.625, 0.5312, 0.625, 0.6498, 0.5248, 0.6498, 0.7252, 0.6002, 0.75, 0.6002, 0.5, 0.625, 0.5, 0.875, 0.5, 0.8502, 0.5248, 0.6498, 0.5248, 0.875, 0.5, 0.875, 0.75, 0.8502, 0.7252, 0.8502, 0.5248, 0.6498, 0.7252, 0.8502, 0.7252, 0.875, 0.75, 0.625, 0.75, 0.375, 0.6221, 0.375, 0.5, 0.6002, 0.5, 0.6002, 0.75, 0.3764, 0.75])
me_cube.materials.append(mat_material)
me_cube.use_mirror_vertex_groups = False
me_cube.update()

# ---- objects
ob_cube = bpy.data.objects.new('Cube', me_cube)
ob_light = bpy.data.objects.new('Light', light_light)
ob_camera = bpy.data.objects.new('Camera', cam_camera)

# ---- transforms, parenting, visibility, modifiers, constraints
ob_cube.location = (0.0, 0.0, 4.123)
ob_cube.scale = (4.188, 0.7632, 4.058)
ob_cube.lock_rotations_4d = False
ob_cube.empty_display_type = 'ARROWS'
ob_cube.lineart.crease_threshold = 0.0
ob_light.location = (4.076, 1.005, 5.904)
ob_light.rotation_euler = (0.6503, 0.05522, 1.866)
ob_light.lock_rotations_4d = False
ob_light.empty_display_type = 'ARROWS'
ob_light.color = (0.0, 0.0, 0.0, 0.0)
ob_light.lineart.crease_threshold = 0.0
ob_camera.location = (7.359, -6.926, 4.958)
ob_camera.rotation_euler = (1.109, 0.0, 0.8149)
ob_camera.lock_rotations_4d = False
ob_camera.empty_display_type = 'ARROWS'
ob_camera.color = (0.0, 0.0, 0.0, 0.0)
ob_camera.display_type = 'WIRE'
ob_camera.lineart.crease_threshold = 0.0

# ---- collection membership
col_collection.objects.link(ob_cube)
col_collection.objects.link(ob_light)
col_collection.objects.link(ob_camera)

# ---- scene / render settings (as saved in the file)
scene.camera = ob_camera
scene.frame_start = 1; scene.frame_end = 250; scene.frame_set(1)
scene.render.engine = 'BLENDER_EEVEE_NEXT'
scene.cycles.sampling_pattern = 'TABULATED_SOBOL'
scene.cycles.use_light_tree = False
scene.view_settings.view_transform = 'Filmic'
bpy.context.view_layer.update()
